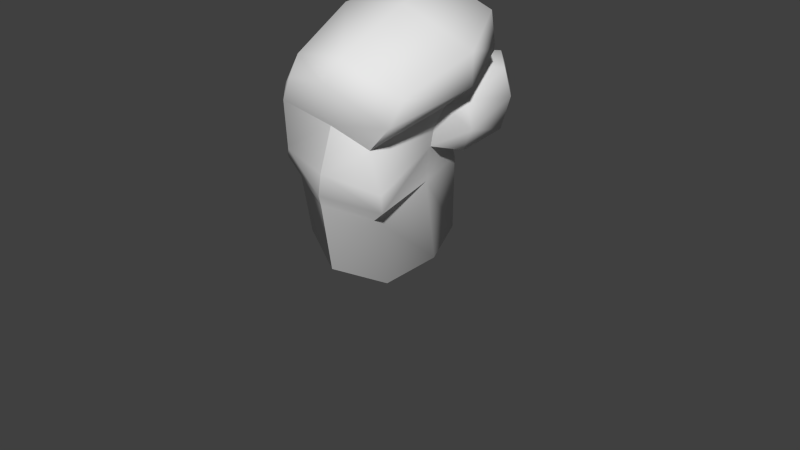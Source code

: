 # Source: beepboop2.blend  (saved by Blender 2.65.0; exported with 4.5.12 LTS)
import bpy
from mathutils import Matrix  # noqa: F401  (used for matrix-valued properties, if any)

bpy.ops.wm.read_factory_settings(use_empty=True)
scene = bpy.context.scene
scene.name = 'Scene'

# ---- collections
col_collection_1 = bpy.data.collections.new('Collection 1'); scene.collection.children.link(col_collection_1)

# ---- materials (node trees are filled in below, after node groups)
mat_mat_blitzcrank_boxer = bpy.data.materials.new('MAT_blitzcrank_boxer')
mat_mat_blitzcrank_boxer.alpha_threshold = 0.0
mat_mat_blitzcrank_boxer.use_transparent_shadow = False
mat_mat_blitzcrank_boxer.roughness = 0.5
mat_mat_blitzcrank_boxer.line_color = (0.0, 0.0, 0.0, 1.0)
mat_right_hand = bpy.data.materials.new('right_hand')
mat_right_hand.alpha_threshold = 0.0
mat_right_hand.use_transparent_shadow = False
mat_right_hand.roughness = 0.5
mat_right_hand.line_color = (0.0, 0.0, 0.0, 1.0)

# ---- material node trees

# ---- world
world_world = bpy.data.worlds.new('World'); scene.world = world_world
world_world.color = (0.05088, 0.05088, 0.05088)
world_world.use_sun_shadow = False
world_world.sun_shadow_jitter_overblur = 0.0
world_world.cycles.sampling_method = 'MANUAL'
world_world.cycles.sample_map_resolution = 256

# ---- meshes
me_000_transformblitzcrank_boxer = bpy.data.meshes.new('_000_transformblitzcrank_boxer')
me_000_transformblitzcrank_boxer.from_pydata([(1.777, 1.949, -3.164), (2.013, 2.083, -2.888), (2.463, 1.723, -1.036), (2.512, 1.616, 0.3107), (1.813, 2.136, 1.55), (2.539, 0.3966, -3.28), (2.676, -0.1161, -1.428), (2.702, -0.3035, -0.2641), (2.246, -0.87, 2.36), (2.1, 1.185, 3.059), (1.662, 2.005, 2.999), (0.894, 1.944, 1.938), (1.901, -1.101, -4.079), (2.11, -1.311, -3.893), (2.175, -1.876, -1.785), (2.285, -2.34, -1.139), (1.899, -2.928, 1.407), (1.15, -3.226, 2.508), (1.39, -1.051, 3.658), (0.5699, -2.618, -2.166), (0.378, -2.952, -1.695), (1.72, -2.925, -0.5877), (1.488, -3.416, 1.082), (0.9447, -3.747, 1.98), (0.5397, -1.738, -4.614), (-0.4631, -3.77, 2.114), (-0.6421, -3.311, 2.873), (-2.237, -3.102, 1.14), (-2.362, -2.674, 1.942), (-0.743, -0.9905, 4.036), (-0.4032, 1.177, 4.444), (1.453, 1.134, 3.902), (0.1385, -3.168, -0.8671), (1.22, 1.881, 3.532), (-0.2791, 1.729, 3.868), (-2.171, 1.334, 3.81), (-2.172, 1.712, 2.594), (-2.88, -0.3854, 3.027), (-2.71, -0.04774, 1.883), (-0.8504, 1.69, -0.6494), (-1.888, 1.001, -0.5327), (-2.181, 2.453, -0.08163), (-2.279, 0.7581, 0.2682), (-1.253, 0.1688, -0.3948), (-2.067, 0.6881, 1.153), (-1.094, 2.702, -0.4447), (-1.191, 3.636, 0.3804), (-2.3, 2.66, 0.9667), (-2.143, 2.405, 1.87), (-1.325, 1.845, 1.918), (0.7475, 3.044, -0.7018), (0.5562, 3.798, 0.09), (0.4358, 3.81, 0.9677), (-1.452, 3.675, 1.284), (-1.44, 3.124, 2.145), (-0.1834, 1.921, 2.076), (0.907, 2.23, -1.008), (1.864, 2.979, -0.5401), (1.876, 2.97, 0.3838), (0.3664, 3.224, 1.79), (-0.1002, -3.082, 0.6702), (-1.348, -2.777, 0.1952), (-1.765, -2.671, -1.088), (-1.478, -0.05674, 0.2764), (-1.771, 0.02221, 1.043), (-1.665, -2.423, -1.756), (-1.056, -2.036, -2.281), (-1.154, 0.2226, -1.571), (-1.008, 1.799, -1.171), (0.4057, 2.666, -3.1), (0.547, -2.007, -4.486), (-1.075, -1.231, -4.64), (-1.507, 0.5042, -4.155), (-1.11, 1.906, -3.619), (0.3615, 2.484, -3.348), (-0.9308, 1.752, -3.827), (-1.3, 0.5513, -4.287), (0.4867, 0.4662, -3.6), (2.297, 0.4566, -3.514), (-0.8844, -1.027, -4.734)], [], [(0, 1, 5), (1, 2, 5), (2, 6, 5), (7, 6, 2), (3, 7, 2), (7, 3, 8), (3, 9, 8), (3, 4, 9), (4, 10, 9), (4, 11, 10), (13, 12, 5), (13, 5, 14), (5, 6, 14), (14, 6, 7), (15, 14, 7), (15, 7, 16), (7, 8, 16), (17, 16, 8), (18, 17, 8), (18, 8, 9), (13, 14, 19), (19, 14, 15), (20, 19, 15), (20, 15, 21), (21, 15, 16), (22, 21, 16), (23, 22, 16), (17, 23, 16), (23, 17, 25), (17, 26, 25), (26, 17, 18), (27, 25, 28), (25, 26, 28), (28, 26, 29), (29, 26, 18), (29, 18, 30), (18, 31, 30), (31, 18, 9), (32, 20, 21), (11, 33, 10), (9, 10, 33), (31, 9, 33), (33, 34, 31), (34, 30, 31), (35, 30, 34), (36, 35, 34), (29, 30, 35), (37, 29, 35), (35, 36, 37), (36, 38, 37), (37, 28, 29), (37, 38, 28), (38, 27, 28), (41, 39, 40), (41, 40, 42), (42, 40, 43), (41, 45, 39), (41, 46, 45), (46, 41, 47), (47, 41, 42), (42, 44, 47), (44, 48, 47), (48, 44, 49), (39, 45, 50), (50, 45, 51), (45, 46, 51), (51, 46, 52), (46, 53, 52), (53, 46, 47), (53, 47, 54), (47, 48, 54), (48, 49, 54), (54, 49, 55), (56, 39, 50), (50, 57, 56), (51, 57, 50), (57, 51, 58), (51, 52, 58), (58, 52, 59), (52, 53, 59), (53, 54, 59), (59, 54, 55), (63, 62, 61), (64, 63, 61), (67, 66, 65), (71, 70, 66), (72, 71, 66), (67, 72, 66), (72, 67, 73), (67, 68, 73), (69, 73, 68), (69, 74, 73), (74, 75, 73), (73, 75, 72), (75, 76, 72), (0, 74, 69), (1, 0, 69), (1, 69, 56), (2, 1, 56), (57, 2, 56), (3, 2, 57), (58, 3, 57), (58, 4, 3), (78, 0, 5), (12, 78, 5), (12, 13, 70), (70, 13, 19), (24, 12, 70), (22, 23, 60), (23, 25, 60), (25, 27, 60), (27, 61, 60), (21, 22, 60), (32, 21, 60), (34, 33, 55), (33, 11, 55), (34, 55, 36), (55, 49, 36), (64, 38, 36), (49, 64, 36), (38, 64, 27), (64, 61, 27), (43, 40, 39), (63, 42, 43), (42, 63, 64), (44, 42, 64), (44, 64, 49), (59, 55, 11), (4, 59, 11), (4, 58, 59), (60, 61, 32), (61, 62, 32), (62, 65, 32), (43, 65, 62), (63, 43, 62), (65, 20, 32), (65, 66, 20), (43, 67, 65), (43, 39, 67), (39, 68, 67), (56, 68, 39), (56, 69, 68), (66, 19, 20), (70, 19, 66), (76, 79, 72), (24, 70, 71), (79, 24, 71), (79, 71, 72), (77, 74, 0), (78, 77, 0), (78, 12, 77), (12, 24, 77), (24, 79, 77), (79, 76, 77), (77, 76, 75), (74, 77, 75)])
me_000_transformblitzcrank_boxer.polygons.foreach_set('use_smooth', [True] * 156)
_uv = me_000_transformblitzcrank_boxer.uv_layers.new(name='GeometrySource2')
_uv.uv.foreach_set('vector', [0.3885, 0.3496, 0.3857, 0.3409, 0.4276, 0.3328, 0.3857, 0.3409, 0.3741, 0.2948, 0.4276, 0.3328, 0.3741, 0.2948, 0.4202, 0.2829, 0.4276, 0.3328, 0.4153, 0.2607, 0.4202, 0.2829, 0.3741, 0.2948, 0.3658, 0.262, 0.4153, 0.2607, 0.3741, 0.2948, 0.4153, 0.2607, 0.3658, 0.262, 0.4074, 0.1984, 0.3658, 0.262, 0.3549, 0.1971, 0.4074, 0.1984, 0.3658, 0.262, 0.3334, 0.2341, 0.3549, 0.1971, 0.3334, 0.2341, 0.3336, 0.1973, 0.3549, 0.1971, 0.3334, 0.2341, 0.3108, 0.2162, 0.3336, 0.1973, 0.472, 0.3307, 0.4722, 0.3388, 0.4276, 0.3328, 0.472, 0.3307, 0.4276, 0.3328, 0.4672, 0.278, 0.4276, 0.3328, 0.4202, 0.2829, 0.4672, 0.278, 0.4672, 0.278, 0.4202, 0.2829, 0.4153, 0.2607, 0.4699, 0.2586, 0.4672, 0.278, 0.4153, 0.2607, 0.4699, 0.2586, 0.4153, 0.2607, 0.4652, 0.1979, 0.4153, 0.2607, 0.4074, 0.1984, 0.4652, 0.1979, 0.4574, 0.1702, 0.4652, 0.1979, 0.4074, 0.1984, 0.4017, 0.1711, 0.4574, 0.1702, 0.4074, 0.1984, 0.4017, 0.1711, 0.4074, 0.1984, 0.3549, 0.1971, 0.472, 0.3307, 0.4672, 0.278, 0.5119, 0.2795, 0.5119, 0.2795, 0.4672, 0.278, 0.4699, 0.2586, 0.5185, 0.2644, 0.5119, 0.2795, 0.4699, 0.2586, 0.5185, 0.2644, 0.4699, 0.2586, 0.4846, 0.2376, 0.4846, 0.2376, 0.4699, 0.2586, 0.4652, 0.1979, 0.4865, 0.1903, 0.4846, 0.2376, 0.4652, 0.1979, 0.472, 0.1667, 0.4865, 0.1903, 0.4652, 0.1979, 0.4574, 0.1702, 0.472, 0.1667, 0.4652, 0.1979, 0.472, 0.1667, 0.4574, 0.1702, 0.4676, 0.1324, 0.4574, 0.1702, 0.4531, 0.1298, 0.4676, 0.1324, 0.4531, 0.1298, 0.4574, 0.1702, 0.4017, 0.1711, 0.4687, 0.0769, 0.4676, 0.1324, 0.4494, 0.0831, 0.4676, 0.1324, 0.4531, 0.1298, 0.4494, 0.0831, 0.4494, 0.0831, 0.4531, 0.1298, 0.3975, 0.1291, 0.3975, 0.1291, 0.4531, 0.1298, 0.4017, 0.1711, 0.3975, 0.1291, 0.4017, 0.1711, 0.3511, 0.1355, 0.4017, 0.1711, 0.3497, 0.1764, 0.3511, 0.1355, 0.3497, 0.1764, 0.4017, 0.1711, 0.3549, 0.1971, 0.523, 0.2409, 0.5185, 0.2644, 0.4846, 0.2376, 0.3108, 0.2162, 0.328, 0.1762, 0.3336, 0.1973, 0.3549, 0.1971, 0.3336, 0.1973, 0.328, 0.1762, 0.3497, 0.1764, 0.3549, 0.1971, 0.328, 0.1762, 0.328, 0.1762, 0.3392, 0.1359, 0.3497, 0.1764, 0.3392, 0.1359, 0.3511, 0.1355, 0.3497, 0.1764, 0.3512, 0.0954, 0.3511, 0.1355, 0.3392, 0.1359, 0.3359, 0.0756, 0.3512, 0.0954, 0.3392, 0.1359, 0.3975, 0.1291, 0.3511, 0.1355, 0.3512, 0.0954, 0.3904, 0.0783, 0.3975, 0.1291, 0.3512, 0.0954, 0.3512, 0.0954, 0.3359, 0.0756, 0.3904, 0.0783, 0.3359, 0.0756, 0.3883, 0.0586, 0.3904, 0.0783, 0.3904, 0.0783, 0.4494, 0.0831, 0.3975, 0.1291, 0.3904, 0.0783, 0.3883, 0.0586, 0.4494, 0.0831, 0.3883, 0.0586, 0.4687, 0.0769, 0.4494, 0.0831, 0.4545, 0.4588, 0.486, 0.4361, 0.4839, 0.491, 0.4545, 0.4588, 0.4839, 0.491, 0.4633, 0.5052, 0.4633, 0.5052, 0.4839, 0.491, 0.4931, 0.5194, 0.4545, 0.4588, 0.4602, 0.4333, 0.486, 0.4361, 0.4545, 0.4588, 0.4344, 0.4305, 0.4602, 0.4333, 0.4344, 0.4305, 0.4545, 0.4588, 0.4308, 0.4631, 0.4308, 0.4631, 0.4545, 0.4588, 0.4633, 0.5052, 0.4633, 0.5052, 0.4409, 0.5145, 0.4308, 0.4631, 0.4409, 0.5145, 0.4105, 0.4689, 0.4308, 0.4631, 0.4105, 0.4689, 0.4409, 0.5145, 0.388, 0.474, 0.486, 0.4361, 0.4602, 0.4333, 0.4565, 0.385, 0.4565, 0.385, 0.4602, 0.4333, 0.4336, 0.3917, 0.4602, 0.4333, 0.4344, 0.4305, 0.4336, 0.3917, 0.4336, 0.3917, 0.4344, 0.4305, 0.415, 0.3987, 0.4344, 0.4305, 0.4189, 0.4392, 0.415, 0.3987, 0.4189, 0.4392, 0.4344, 0.4305, 0.4308, 0.4631, 0.4189, 0.4392, 0.4308, 0.4631, 0.4034, 0.4489, 0.4308, 0.4631, 0.4105, 0.4689, 0.4034, 0.4489, 0.4105, 0.4689, 0.388, 0.474, 0.4034, 0.4489, 0.4034, 0.4489, 0.388, 0.474, 0.3666, 0.4374, 0.4794, 0.3783, 0.486, 0.4361, 0.4565, 0.385, 0.4565, 0.385, 0.4438, 0.355, 0.4794, 0.3783, 0.4336, 0.3917, 0.4438, 0.355, 0.4565, 0.385, 0.4438, 0.355, 0.4336, 0.3917, 0.4126, 0.359, 0.4336, 0.3917, 0.415, 0.3987, 0.4126, 0.359, 0.4126, 0.359, 0.415, 0.3987, 0.393, 0.4088, 0.415, 0.3987, 0.4189, 0.4392, 0.393, 0.4088, 0.4189, 0.4392, 0.4034, 0.4489, 0.393, 0.4088, 0.393, 0.4088, 0.4034, 0.4489, 0.3666, 0.4374, 0.841, 0.2417, 0.776, 0.2656, 0.7712, 0.2351, 0.8437, 0.222, 0.841, 0.2417, 0.7712, 0.2351, 0.8374, 0.2919, 0.7774, 0.2988, 0.7778, 0.28, 0.7886, 0.3579, 0.7461, 0.3583, 0.7774, 0.2988, 0.831, 0.355, 0.7886, 0.3579, 0.7774, 0.2988, 0.8374, 0.2919, 0.831, 0.355, 0.7774, 0.2988, 0.831, 0.355, 0.8374, 0.2919, 0.8768, 0.3508, 0.8374, 0.2919, 0.8772, 0.2912, 0.8768, 0.3508, 0.9165, 0.3383, 0.8768, 0.3508, 0.8772, 0.2912, 0.9165, 0.3383, 0.9166, 0.3456, 0.8768, 0.3508, 0.9166, 0.3456, 0.8769, 0.3568, 0.8768, 0.3508, 0.8768, 0.3508, 0.8769, 0.3568, 0.831, 0.355, 0.8769, 0.3568, 0.8314, 0.3611, 0.831, 0.355, 0.3885, 0.3496, 0.358, 0.3736, 0.3547, 0.3671, 0.3857, 0.3409, 0.3885, 0.3496, 0.3547, 0.3671, 0.3857, 0.3409, 0.3547, 0.3671, 0.3426, 0.32, 0.3741, 0.2948, 0.3857, 0.3409, 0.3426, 0.32, 0.3373, 0.2896, 0.3741, 0.2948, 0.3426, 0.32, 0.3658, 0.262, 0.3741, 0.2948, 0.3373, 0.2896, 0.3308, 0.2683, 0.3658, 0.262, 0.3373, 0.2896, 0.3308, 0.2683, 0.3334, 0.2341, 0.3658, 0.262, 0.4288, 0.3411, 0.3885, 0.3496, 0.4276, 0.3328, 0.4722, 0.3388, 0.4288, 0.3411, 0.4276, 0.3328, 0.4722, 0.3388, 0.472, 0.3307, 0.5146, 0.338, 0.5146, 0.338, 0.472, 0.3307, 0.5119, 0.2795, 0.5116, 0.345, 0.4722, 0.3388, 0.5146, 0.338, 0.4865, 0.1903, 0.472, 0.1667, 0.5032, 0.135, 0.472, 0.1667, 0.4676, 0.1324, 0.5032, 0.135, 0.4676, 0.1324, 0.4687, 0.0769, 0.5032, 0.135, 0.4687, 0.0769, 0.5042, 0.0947, 0.5032, 0.135, 0.4846, 0.2376, 0.4865, 0.1903, 0.5264, 0.2025, 0.523, 0.2409, 0.4846, 0.2376, 0.5264, 0.2025, 0.3392, 0.1359, 0.328, 0.1762, 0.3007, 0.124, 0.328, 0.1762, 0.2899, 0.1523, 0.3007, 0.124, 0.3392, 0.1359, 0.3007, 0.124, 0.3359, 0.0756, 0.3007, 0.124, 0.309, 0.0929, 0.3359, 0.0756, 0.3908, 0.0335, 0.3883, 0.0586, 0.3359, 0.0756, 0.3353, 0.0455, 0.3908, 0.0335, 0.3359, 0.0756, 0.3883, 0.0586, 0.3908, 0.0335, 0.4687, 0.0769, 0.3908, 0.0335, 0.4688, 0.0415, 0.4687, 0.0769, 0.5071, 0.4752, 0.4839, 0.491, 0.486, 0.4361, 0.4746, 0.5284, 0.4633, 0.5052, 0.4931, 0.5194, 0.4633, 0.5052, 0.4746, 0.5284, 0.4556, 0.5393, 0.4409, 0.5145, 0.4633, 0.5052, 0.4556, 0.5393, 0.4409, 0.5145, 0.4137, 0.5256, 0.388, 0.474, 0.393, 0.4088, 0.3666, 0.4374, 0.3615, 0.4034, 0.3753, 0.3732, 0.393, 0.4088, 0.3615, 0.4034, 0.3753, 0.3732, 0.4126, 0.359, 0.393, 0.4088, 0.7383, 0.223, 0.7712, 0.2351, 0.7303, 0.2617, 0.7712, 0.2351, 0.776, 0.2656, 0.7303, 0.2617, 0.776, 0.2656, 0.7778, 0.28, 0.7303, 0.2617, 0.8431, 0.2615, 0.7778, 0.28, 0.776, 0.2656, 0.841, 0.2417, 0.8431, 0.2615, 0.776, 0.2656, 0.7778, 0.28, 0.7295, 0.2864, 0.7303, 0.2617, 0.7778, 0.28, 0.7774, 0.2988, 0.7295, 0.2864, 0.8431, 0.2615, 0.8374, 0.2919, 0.7778, 0.28, 0.8431, 0.2615, 0.8798, 0.2791, 0.8374, 0.2919, 0.8798, 0.2791, 0.8772, 0.2912, 0.8374, 0.2919, 0.9254, 0.2905, 0.8772, 0.2912, 0.8798, 0.2791, 0.9254, 0.2905, 0.9165, 0.3383, 0.8772, 0.2912, 0.7774, 0.2988, 0.733, 0.3019, 0.7295, 0.2864, 0.7461, 0.3583, 0.733, 0.3019, 0.7774, 0.2988, 0.8314, 0.3611, 0.7897, 0.3641, 0.831, 0.355, 0.7497, 0.3649, 0.7461, 0.3583, 0.7886, 0.3579, 0.7897, 0.3641, 0.7497, 0.3649, 0.7886, 0.3579, 0.7897, 0.3641, 0.7886, 0.3579, 0.831, 0.355, 0.2706, 0.5017, 0.2221, 0.5073, 0.2327, 0.4719, 0.2695, 0.4583, 0.2706, 0.5017, 0.2327, 0.4719, 0.2695, 0.4583, 0.3098, 0.4676, 0.2706, 0.5017, 0.3098, 0.4676, 0.3289, 0.5013, 0.2706, 0.5017, 0.3289, 0.5013, 0.3139, 0.5369, 0.2706, 0.5017, 0.3139, 0.5369, 0.2743, 0.5443, 0.2706, 0.5017, 0.2706, 0.5017, 0.2743, 0.5443, 0.2334, 0.5416, 0.2221, 0.5073, 0.2706, 0.5017, 0.2334, 0.5416])
me_000_transformblitzcrank_boxer.materials.append(mat_mat_blitzcrank_boxer)
me_000_transformblitzcrank_boxer.use_remesh_preserve_volume = False
me_000_transformblitzcrank_boxer.use_remesh_preserve_attributes = False
me_000_transformblitzcrank_boxer.use_mirror_vertex_groups = False
me_000_transformblitzcrank_boxer.update()
me_001_transformblitzcrank_boxer = bpy.data.meshes.new('_001_transformblitzcrank_boxer')
me_001_transformblitzcrank_boxer.from_pydata([(-66.57, 99.9, 44.46), (-79.47, 93.25, 44.67), (-66.21, 98.0, 42.28), (-81.62, 94.73, 47.19), (-86.71, 78.71, 44.95), (-84.49, 79.07, 42.67), (-80.96, 64.05, 38.54), (-82.89, 62.26, 40.48), (-68.4, 55.19, 35.2), (-68.34, 57.6, 33.8), (-70.89, 97.5, 64.43), (-85.5, 92.85, 64.84), (-79.73, 104.9, 68.38), (-85.72, 92.9, 77.51), (-87.71, 74.54, 73.68), (-87.67, 75.38, 62.67), (-83.13, 58.63, 60.62), (-84.07, 54.81, 67.03), (-68.21, 51.29, 57.35), (-79.67, 105.6, 77.02), (-78.9, 98.68, 88.56), (-81.35, 91.0, 103.4), (-82.96, 71.27, 98.54), (-80.01, 51.29, 91.2), (-78.7, 49.74, 72.53), (-66.34, 48.53, 61.97), (-77.22, 98.58, 102.2), (-72.99, 97.81, 107.1), (-75.14, 91.14, 111.2), (-74.71, 70.54, 110.6), (-72.8, 49.31, 101.6), (-70.23, 97.13, 92.15), (-63.95, 47.14, 69.82), (-61.42, 49.13, 84.07), (-76.24, 46.45, 88.47), (-71.0, 44.01, 97.01), (-61.42, 49.13, 84.07), (-57.78, 43.81, 98.02), (-41.31, 49.17, 88.07), (-49.8, 51.53, 79.16), (-55.94, 48.68, 104.7), (-39.97, 53.79, 95.2), (-36.58, 78.24, 92.54), (-45.53, 78.3, 84.81), (-49.8, 51.53, 79.16), (-54.65, 71.25, 113.7), (-34.79, 75.97, 103.4), (-41.39, 95.27, 97.9), (-49.45, 96.04, 91.64), (-57.64, 91.83, 115.9), (-41.19, 92.68, 109.6), (-58.89, 96.55, 110.1), (-60.11, 96.95, 93.26), (-49.45, 96.04, 91.64), (-70.23, 97.13, 92.15), (-54.39, 92.62, 67.88), (-50.65, 78.58, 71.37), (-44.67, 86.2, 69.31), (-41.77, 100.1, 72.33), (-52.01, 102.2, 68.95), (-69.3, 105.3, 66.62), (-70.89, 97.5, 64.43), (-79.73, 104.9, 68.38), (-67.32, 113.0, 73.39), (-79.67, 105.6, 77.02), (-40.88, 84.53, 76.91), (-40.44, 102.8, 81.94), (-50.9, 111.6, 75.91), (-50.65, 78.58, 71.37), (-48.43, 76.98, 77.77), (-45.53, 78.3, 84.81), (-42.7, 84.58, 85.26), (-41.77, 101.2, 90.6), (-48.26, 108.2, 92.74), (-48.28, 112.6, 84.26), (-66.02, 113.8, 81.55), (-49.45, 96.04, 91.64), (-60.11, 96.95, 93.26), (-65.25, 108.9, 89.68), (-78.9, 98.68, 88.56), (-70.23, 97.13, 92.15), (-45.53, 78.3, 84.81), (-61.42, 49.13, 84.07), (-49.8, 51.53, 79.16), (-63.95, 47.14, 69.82), (-46.13, 51.49, 67.02), (-47.18, 53.28, 60.61), (-66.34, 48.53, 61.97), (-52.96, 56.53, 55.51), (-68.21, 51.29, 57.35), (-68.4, 55.19, 35.2), (-48.43, 76.98, 77.77), (-50.65, 78.58, 71.37), (-51.79, 78.17, 60.36), (-48.96, 78.76, 35.95), (-53.19, 62.2, 32.86), (-68.34, 57.6, 33.8), (-54.98, 64.05, 31.86), (-45.53, 78.3, 84.81), (-50.92, 79.11, 34.72), (-54.23, 90.71, 38.14), (-52.5, 92.29, 39.93), (-66.21, 98.0, 42.28), (-66.57, 99.9, 44.46), (-53.0, 93.21, 62.89), (-70.89, 97.5, 64.43), (-54.39, 92.62, 67.88), (-82.89, 62.26, 40.48), (-86.71, 78.71, 44.95), (-83.13, 58.63, 60.62), (-87.67, 75.38, 62.67), (-85.5, 92.85, 64.84), (-81.62, 94.73, 47.19), (-67.54, 78.97, 41.53), (-79.47, 93.25, 44.67), (-84.49, 79.07, 42.67), (-66.21, 98.0, 42.28), (-54.23, 90.71, 38.14), (-50.92, 79.11, 34.72), (-54.98, 64.05, 31.86), (-68.34, 57.6, 33.8), (-80.96, 64.05, 38.54)], [], [(0, 1, 2), (1, 0, 3), (3, 4, 1), (1, 4, 5), (4, 6, 5), (7, 6, 4), (7, 8, 6), (6, 8, 9), (3, 0, 10), (11, 3, 10), (10, 12, 11), (11, 12, 13), (13, 14, 11), (11, 14, 15), (15, 14, 16), (16, 14, 17), (16, 17, 18), (16, 18, 7), (7, 18, 8), (13, 12, 19), (13, 19, 20), (20, 21, 13), (22, 13, 21), (14, 13, 22), (22, 23, 14), (14, 23, 17), (17, 23, 24), (17, 24, 25), (18, 17, 25), (26, 21, 20), (26, 27, 21), (21, 27, 28), (28, 29, 21), (21, 29, 22), (30, 22, 29), (23, 22, 30), (31, 26, 20), (27, 26, 31), (25, 24, 32), (24, 33, 32), (34, 33, 24), (24, 23, 34), (34, 23, 35), (35, 36, 34), (37, 36, 35), (38, 36, 37), (39, 36, 38), (35, 23, 30), (30, 37, 35), (40, 37, 30), (41, 37, 40), (38, 37, 41), (41, 42, 38), (43, 38, 42), (44, 38, 43), (30, 29, 40), (40, 29, 45), (45, 41, 40), (46, 41, 45), (46, 42, 41), (42, 46, 47), (47, 43, 42), (48, 43, 47), (29, 49, 45), (49, 50, 45), (45, 50, 46), (47, 46, 50), (50, 51, 47), (52, 47, 51), (53, 47, 52), (28, 49, 29), (28, 51, 49), (49, 51, 50), (27, 51, 28), (27, 52, 51), (54, 52, 27), (55, 56, 57), (57, 58, 55), (59, 55, 58), (60, 55, 59), (61, 55, 60), (61, 60, 62), (60, 63, 62), (63, 64, 62), (57, 65, 58), (58, 65, 66), (66, 67, 58), (59, 58, 67), (63, 59, 67), (60, 59, 63), (68, 65, 57), (69, 65, 68), (70, 65, 69), (71, 65, 70), (71, 66, 65), (72, 66, 71), (73, 66, 72), (74, 66, 73), (74, 67, 66), (74, 75, 67), (67, 75, 63), (75, 64, 63), (71, 76, 72), (73, 72, 76), (77, 73, 76), (77, 78, 73), (73, 78, 74), (74, 78, 75), (78, 64, 75), (79, 64, 78), (80, 79, 78), (80, 78, 77), (81, 76, 71), (82, 83, 84), (84, 83, 85), (86, 84, 85), (87, 84, 86), (88, 87, 86), (89, 87, 88), (89, 88, 90), (85, 83, 91), (92, 85, 91), (86, 85, 92), (93, 86, 92), (88, 86, 93), (93, 94, 88), (88, 94, 95), (90, 88, 95), (90, 95, 96), (96, 95, 97), (91, 83, 98), (95, 94, 97), (97, 94, 99), (94, 100, 99), (101, 100, 94), (101, 102, 100), (103, 102, 101), (104, 103, 101), (105, 103, 104), (106, 105, 104), (94, 93, 101), (101, 93, 104), (104, 93, 106), (106, 93, 92), (107, 108, 109), (109, 108, 110), (110, 108, 111), (111, 108, 112), (113, 114, 115), (116, 114, 113), (116, 113, 117), (117, 113, 118), (118, 113, 119), (119, 113, 120), (113, 121, 120), (115, 121, 113)])
me_001_transformblitzcrank_boxer.polygons.foreach_set('use_smooth', [True] * 156)
_uv = me_001_transformblitzcrank_boxer.uv_layers.new(name='GeometrySource5')
_uv.uv.foreach_set('vector', [0.3547, 0.3671, 0.3885, 0.3496, 0.358, 0.3736, 0.3885, 0.3496, 0.3547, 0.3671, 0.3857, 0.3409, 0.3857, 0.3409, 0.4276, 0.3328, 0.3885, 0.3496, 0.3885, 0.3496, 0.4276, 0.3328, 0.4288, 0.3411, 0.4276, 0.3328, 0.4722, 0.3388, 0.4288, 0.3411, 0.472, 0.3307, 0.4722, 0.3388, 0.4276, 0.3328, 0.472, 0.3307, 0.5146, 0.338, 0.4722, 0.3388, 0.4722, 0.3388, 0.5146, 0.338, 0.5116, 0.345, 0.3857, 0.3409, 0.3547, 0.3671, 0.3426, 0.32, 0.3741, 0.2948, 0.3857, 0.3409, 0.3426, 0.32, 0.3426, 0.32, 0.3373, 0.2896, 0.3741, 0.2948, 0.3741, 0.2948, 0.3373, 0.2896, 0.3658, 0.262, 0.3658, 0.262, 0.4153, 0.2607, 0.3741, 0.2948, 0.3741, 0.2948, 0.4153, 0.2607, 0.4202, 0.2829, 0.4202, 0.2829, 0.4153, 0.2607, 0.4672, 0.278, 0.4672, 0.278, 0.4153, 0.2607, 0.4699, 0.2586, 0.4672, 0.278, 0.4699, 0.2586, 0.5119, 0.2795, 0.4672, 0.278, 0.5119, 0.2795, 0.472, 0.3307, 0.472, 0.3307, 0.5119, 0.2795, 0.5146, 0.338, 0.3658, 0.262, 0.3373, 0.2896, 0.3308, 0.2683, 0.3658, 0.262, 0.3308, 0.2683, 0.3334, 0.2341, 0.3334, 0.2341, 0.3549, 0.1971, 0.3658, 0.262, 0.4074, 0.1984, 0.3658, 0.262, 0.3549, 0.1971, 0.4153, 0.2607, 0.3658, 0.262, 0.4074, 0.1984, 0.4074, 0.1984, 0.4652, 0.1979, 0.4153, 0.2607, 0.4153, 0.2607, 0.4652, 0.1979, 0.4699, 0.2586, 0.4699, 0.2586, 0.4652, 0.1979, 0.4846, 0.2376, 0.4699, 0.2586, 0.4846, 0.2376, 0.5185, 0.2644, 0.5119, 0.2795, 0.4699, 0.2586, 0.5185, 0.2644, 0.3336, 0.1973, 0.3549, 0.1971, 0.3334, 0.2341, 0.3336, 0.1973, 0.328, 0.1762, 0.3549, 0.1971, 0.3549, 0.1971, 0.328, 0.1762, 0.3497, 0.1764, 0.3497, 0.1764, 0.4017, 0.1711, 0.3549, 0.1971, 0.3549, 0.1971, 0.4017, 0.1711, 0.4074, 0.1984, 0.4574, 0.1702, 0.4074, 0.1984, 0.4017, 0.1711, 0.4652, 0.1979, 0.4074, 0.1984, 0.4574, 0.1702, 0.3108, 0.2162, 0.3336, 0.1973, 0.3334, 0.2341, 0.328, 0.1762, 0.3336, 0.1973, 0.3108, 0.2162, 0.5185, 0.2644, 0.4846, 0.2376, 0.523, 0.2409, 0.4846, 0.2376, 0.5264, 0.2025, 0.523, 0.2409, 0.4865, 0.1903, 0.5264, 0.2025, 0.4846, 0.2376, 0.4846, 0.2376, 0.4652, 0.1979, 0.4865, 0.1903, 0.4865, 0.1903, 0.4652, 0.1979, 0.472, 0.1667, 0.472, 0.1667, 0.5032, 0.135, 0.4865, 0.1903, 0.4676, 0.1324, 0.5032, 0.135, 0.472, 0.1667, 0.4687, 0.0769, 0.5032, 0.135, 0.4676, 0.1324, 0.5042, 0.0947, 0.5032, 0.135, 0.4687, 0.0769, 0.472, 0.1667, 0.4652, 0.1979, 0.4574, 0.1702, 0.4574, 0.1702, 0.4676, 0.1324, 0.472, 0.1667, 0.4531, 0.1298, 0.4676, 0.1324, 0.4574, 0.1702, 0.4494, 0.0831, 0.4676, 0.1324, 0.4531, 0.1298, 0.4687, 0.0769, 0.4676, 0.1324, 0.4494, 0.0831, 0.4494, 0.0831, 0.3883, 0.0586, 0.4687, 0.0769, 0.3908, 0.0335, 0.4687, 0.0769, 0.3883, 0.0586, 0.4688, 0.0415, 0.4687, 0.0769, 0.3908, 0.0335, 0.4574, 0.1702, 0.4017, 0.1711, 0.4531, 0.1298, 0.4531, 0.1298, 0.4017, 0.1711, 0.3975, 0.1291, 0.3975, 0.1291, 0.4494, 0.0831, 0.4531, 0.1298, 0.3904, 0.0783, 0.4494, 0.0831, 0.3975, 0.1291, 0.3904, 0.0783, 0.3883, 0.0586, 0.4494, 0.0831, 0.3883, 0.0586, 0.3904, 0.0783, 0.3359, 0.0756, 0.3359, 0.0756, 0.3908, 0.0335, 0.3883, 0.0586, 0.3353, 0.0455, 0.3908, 0.0335, 0.3359, 0.0756, 0.4017, 0.1711, 0.3511, 0.1355, 0.3975, 0.1291, 0.3511, 0.1355, 0.3512, 0.0954, 0.3975, 0.1291, 0.3975, 0.1291, 0.3512, 0.0954, 0.3904, 0.0783, 0.3359, 0.0756, 0.3904, 0.0783, 0.3512, 0.0954, 0.3512, 0.0954, 0.3392, 0.1359, 0.3359, 0.0756, 0.3007, 0.124, 0.3359, 0.0756, 0.3392, 0.1359, 0.309, 0.0929, 0.3359, 0.0756, 0.3007, 0.124, 0.3497, 0.1764, 0.3511, 0.1355, 0.4017, 0.1711, 0.3497, 0.1764, 0.3392, 0.1359, 0.3511, 0.1355, 0.3511, 0.1355, 0.3392, 0.1359, 0.3512, 0.0954, 0.328, 0.1762, 0.3392, 0.1359, 0.3497, 0.1764, 0.328, 0.1762, 0.3007, 0.124, 0.3392, 0.1359, 0.2899, 0.1523, 0.3007, 0.124, 0.328, 0.1762, 0.486, 0.4361, 0.5071, 0.4752, 0.4839, 0.491, 0.4839, 0.491, 0.4545, 0.4588, 0.486, 0.4361, 0.4602, 0.4333, 0.486, 0.4361, 0.4545, 0.4588, 0.4565, 0.385, 0.486, 0.4361, 0.4602, 0.4333, 0.4794, 0.3783, 0.486, 0.4361, 0.4565, 0.385, 0.4794, 0.3783, 0.4565, 0.385, 0.4438, 0.355, 0.4565, 0.385, 0.4336, 0.3917, 0.4438, 0.355, 0.4336, 0.3917, 0.4126, 0.359, 0.4438, 0.355, 0.4839, 0.491, 0.4633, 0.5052, 0.4545, 0.4588, 0.4545, 0.4588, 0.4633, 0.5052, 0.4308, 0.4631, 0.4308, 0.4631, 0.4344, 0.4305, 0.4545, 0.4588, 0.4602, 0.4333, 0.4545, 0.4588, 0.4344, 0.4305, 0.4336, 0.3917, 0.4602, 0.4333, 0.4344, 0.4305, 0.4565, 0.385, 0.4602, 0.4333, 0.4336, 0.3917, 0.4931, 0.5194, 0.4633, 0.5052, 0.4839, 0.491, 0.4746, 0.5284, 0.4633, 0.5052, 0.4931, 0.5194, 0.4556, 0.5393, 0.4633, 0.5052, 0.4746, 0.5284, 0.4409, 0.5145, 0.4633, 0.5052, 0.4556, 0.5393, 0.4409, 0.5145, 0.4308, 0.4631, 0.4633, 0.5052, 0.4105, 0.4689, 0.4308, 0.4631, 0.4409, 0.5145, 0.4034, 0.4489, 0.4308, 0.4631, 0.4105, 0.4689, 0.4189, 0.4392, 0.4308, 0.4631, 0.4034, 0.4489, 0.4189, 0.4392, 0.4344, 0.4305, 0.4308, 0.4631, 0.4189, 0.4392, 0.415, 0.3987, 0.4344, 0.4305, 0.4344, 0.4305, 0.415, 0.3987, 0.4336, 0.3917, 0.415, 0.3987, 0.4126, 0.359, 0.4336, 0.3917, 0.4409, 0.5145, 0.388, 0.474, 0.4105, 0.4689, 0.4034, 0.4489, 0.4105, 0.4689, 0.388, 0.474, 0.3666, 0.4374, 0.4034, 0.4489, 0.388, 0.474, 0.3666, 0.4374, 0.393, 0.4088, 0.4034, 0.4489, 0.4034, 0.4489, 0.393, 0.4088, 0.4189, 0.4392, 0.4189, 0.4392, 0.393, 0.4088, 0.415, 0.3987, 0.393, 0.4088, 0.4126, 0.359, 0.415, 0.3987, 0.3753, 0.3732, 0.4126, 0.359, 0.393, 0.4088, 0.3615, 0.4034, 0.3753, 0.3732, 0.393, 0.4088, 0.3615, 0.4034, 0.393, 0.4088, 0.3666, 0.4374, 0.4137, 0.5256, 0.388, 0.474, 0.4409, 0.5145, 0.7383, 0.223, 0.7712, 0.2351, 0.7303, 0.2617, 0.7303, 0.2617, 0.7712, 0.2351, 0.776, 0.2656, 0.7778, 0.28, 0.7303, 0.2617, 0.776, 0.2656, 0.7295, 0.2864, 0.7303, 0.2617, 0.7778, 0.28, 0.7774, 0.2988, 0.7295, 0.2864, 0.7778, 0.28, 0.733, 0.3019, 0.7295, 0.2864, 0.7774, 0.2988, 0.733, 0.3019, 0.7774, 0.2988, 0.7461, 0.3583, 0.776, 0.2656, 0.7712, 0.2351, 0.841, 0.2417, 0.8431, 0.2615, 0.776, 0.2656, 0.841, 0.2417, 0.7778, 0.28, 0.776, 0.2656, 0.8431, 0.2615, 0.8374, 0.2919, 0.7778, 0.28, 0.8431, 0.2615, 0.7774, 0.2988, 0.7778, 0.28, 0.8374, 0.2919, 0.8374, 0.2919, 0.831, 0.355, 0.7774, 0.2988, 0.7774, 0.2988, 0.831, 0.355, 0.7886, 0.3579, 0.7461, 0.3583, 0.7774, 0.2988, 0.7886, 0.3579, 0.7461, 0.3583, 0.7886, 0.3579, 0.7497, 0.3649, 0.7497, 0.3649, 0.7886, 0.3579, 0.7897, 0.3641, 0.841, 0.2417, 0.7712, 0.2351, 0.8437, 0.222, 0.7886, 0.3579, 0.831, 0.355, 0.7897, 0.3641, 0.7897, 0.3641, 0.831, 0.355, 0.8314, 0.3611, 0.831, 0.355, 0.8769, 0.3568, 0.8314, 0.3611, 0.8768, 0.3508, 0.8769, 0.3568, 0.831, 0.355, 0.8768, 0.3508, 0.9166, 0.3456, 0.8769, 0.3568, 0.9165, 0.3383, 0.9166, 0.3456, 0.8768, 0.3508, 0.8772, 0.2912, 0.9165, 0.3383, 0.8768, 0.3508, 0.9254, 0.2905, 0.9165, 0.3383, 0.8772, 0.2912, 0.8798, 0.2791, 0.9254, 0.2905, 0.8772, 0.2912, 0.831, 0.355, 0.8374, 0.2919, 0.8768, 0.3508, 0.8768, 0.3508, 0.8374, 0.2919, 0.8772, 0.2912, 0.8772, 0.2912, 0.8374, 0.2919, 0.8798, 0.2791, 0.8798, 0.2791, 0.8374, 0.2919, 0.8431, 0.2615, 0.2071, 0.4893, 0.1628, 0.4911, 0.2069, 0.5422, 0.2069, 0.5422, 0.1628, 0.4911, 0.1597, 0.5415, 0.1597, 0.5415, 0.1628, 0.4911, 0.1127, 0.5336, 0.1127, 0.5336, 0.1628, 0.4911, 0.1203, 0.4866, 0.2706, 0.5017, 0.2327, 0.4719, 0.2695, 0.4583, 0.2221, 0.5073, 0.2327, 0.4719, 0.2706, 0.5017, 0.2221, 0.5073, 0.2706, 0.5017, 0.2334, 0.5416, 0.2334, 0.5416, 0.2706, 0.5017, 0.2743, 0.5443, 0.2743, 0.5443, 0.2706, 0.5017, 0.3139, 0.5369, 0.3139, 0.5369, 0.2706, 0.5017, 0.3289, 0.5013, 0.2706, 0.5017, 0.3098, 0.4676, 0.3289, 0.5013, 0.2695, 0.4583, 0.3098, 0.4676, 0.2706, 0.5017])
me_001_transformblitzcrank_boxer.materials.append(mat_right_hand)
me_001_transformblitzcrank_boxer.use_remesh_preserve_volume = False
me_001_transformblitzcrank_boxer.use_remesh_preserve_attributes = False
me_001_transformblitzcrank_boxer.use_mirror_vertex_groups = False
me_001_transformblitzcrank_boxer.update()

# ---- objects
ob_000_transformblitzcrank_boxer = bpy.data.objects.new('_000_transformblitzcrank_boxer', me_000_transformblitzcrank_boxer)
ob_001_transformblitzcrank_boxer = bpy.data.objects.new('_001_transformblitzcrank_boxer', me_001_transformblitzcrank_boxer)

# ---- transforms, parenting, visibility, modifiers, constraints
ob_000_transformblitzcrank_boxer.location = (0.0, 0.0, 0.0)
ob_000_transformblitzcrank_boxer.scale = (0.2551, 0.2551, 0.2551)
ob_000_transformblitzcrank_boxer.lineart.crease_threshold = 0.0
_vg = ob_000_transformblitzcrank_boxer.vertex_groups.new(name='root')
_vg = ob_000_transformblitzcrank_boxer.vertex_groups.new(name='spine')
_vg = ob_000_transformblitzcrank_boxer.vertex_groups.new(name='neck')
_vg = ob_000_transformblitzcrank_boxer.vertex_groups.new(name='head')
_vg = ob_000_transformblitzcrank_boxer.vertex_groups.new(name='C_BUFFBONE_GLB_HEAD_LOC')
_vg = ob_000_transformblitzcrank_boxer.vertex_groups.new(name='R_shoulder')
_vg = ob_000_transformblitzcrank_boxer.vertex_groups.new(name='R_uparm')
_vg = ob_000_transformblitzcrank_boxer.vertex_groups.new(name='R_forearm')
_vg = ob_000_transformblitzcrank_boxer.vertex_groups.new(name='R_hand')
_vg = ob_000_transformblitzcrank_boxer.vertex_groups.new(name='L_shoulder')
_vg = ob_000_transformblitzcrank_boxer.vertex_groups.new(name='L_uparm1')
_vg = ob_000_transformblitzcrank_boxer.vertex_groups.new(name='L_forearm')
_vg = ob_000_transformblitzcrank_boxer.vertex_groups.new(name='L_hand')
_vg.add([0, 1, 2, 3, 4, 5, 6, 7, 8, 9, 10, 11, 12, 13, 14, 15, 16, 17, 18, 19, 20, 21, 22, 23, 24, 25, 26, 27, 28, 29, 30, 31, 32, 33, 34, 35, 36, 37, 38, 39, 40, 41, 42, 43, 44, 45, 46, 47, 48, 49, 50, 51, 52, 53, 54, 55, 56, 57, 58, 59, 60, 61, 62, 63, 64, 65, 66, 67, 68, 69, 70, 71, 72, 73, 74, 75, 76, 77, 78, 79], 1.0, 'REPLACE')
_vg = ob_000_transformblitzcrank_boxer.vertex_groups.new(name='L_finger')
_vg = ob_000_transformblitzcrank_boxer.vertex_groups.new(name='L_finger_b')
_vg = ob_000_transformblitzcrank_boxer.vertex_groups.new(name='L_finger_c')
_vg = ob_000_transformblitzcrank_boxer.vertex_groups.new(name='L_thumb')
_vg = ob_000_transformblitzcrank_boxer.vertex_groups.new(name='L_BUFFBONE_GLB_HAND_LOC')
_vg = ob_000_transformblitzcrank_boxer.vertex_groups.new(name='L_PARENTING_HAND_LOC')
_vg = ob_000_transformblitzcrank_boxer.vertex_groups.new(name='R_chest')
_vg = ob_000_transformblitzcrank_boxer.vertex_groups.new(name='L_chest')
_vg = ob_000_transformblitzcrank_boxer.vertex_groups.new(name='C_BUFFBONE_GLB_CHEST_LOC')
_vg = ob_000_transformblitzcrank_boxer.vertex_groups.new(name='pelvis')
_vg = ob_000_transformblitzcrank_boxer.vertex_groups.new(name='L_thigh')
_vg = ob_000_transformblitzcrank_boxer.vertex_groups.new(name='L_calf')
_vg = ob_000_transformblitzcrank_boxer.vertex_groups.new(name='L_foot')
_vg = ob_000_transformblitzcrank_boxer.vertex_groups.new(name='L_toe')
_vg = ob_000_transformblitzcrank_boxer.vertex_groups.new(name='L_BUFFBONE_GLB_FOOT_LOC')
_vg = ob_000_transformblitzcrank_boxer.vertex_groups.new(name='R_thigh')
_vg = ob_000_transformblitzcrank_boxer.vertex_groups.new(name='R_calf')
_vg = ob_000_transformblitzcrank_boxer.vertex_groups.new(name='R_foot')
_vg = ob_000_transformblitzcrank_boxer.vertex_groups.new(name='R_toe')
_vg = ob_000_transformblitzcrank_boxer.vertex_groups.new(name='R_BUFFBONE_GLB_FOOT_LOC')
_vg = ob_000_transformblitzcrank_boxer.vertex_groups.new(name='R_hand_grab')
_vg = ob_000_transformblitzcrank_boxer.vertex_groups.new(name='R_finger')
_vg = ob_000_transformblitzcrank_boxer.vertex_groups.new(name='R_finger_b')
_vg = ob_000_transformblitzcrank_boxer.vertex_groups.new(name='R_finger_c')
_vg = ob_000_transformblitzcrank_boxer.vertex_groups.new(name='R_thumb')
_vg = ob_000_transformblitzcrank_boxer.vertex_groups.new(name='BUFFBONE_GLB_WEAPON_1')
_vg = ob_000_transformblitzcrank_boxer.vertex_groups.new(name='R_BUFFBONE_GLB_HAND_LOC')
_vg = ob_000_transformblitzcrank_boxer.vertex_groups.new(name='R_PARENTING_HAND_LOC')
_vg = ob_000_transformblitzcrank_boxer.vertex_groups.new(name='C_BUFFBONE_GLB_CENTER_LOC')
_vg = ob_000_transformblitzcrank_boxer.vertex_groups.new(name='C_BUFFBONE_GLB_OVERHEAD_LOC')
_vg = ob_000_transformblitzcrank_boxer.vertex_groups.new(name='BUFFBONE_GLB_GROUND_LOC')
_vg = ob_000_transformblitzcrank_boxer.vertex_groups.new(name='BUFFBONE_GLB_CHANNEL_LOC')
_vg = ob_000_transformblitzcrank_boxer.vertex_groups.new(name='C_BUFFBONE_GLB_LAYOUT_LOC')
_m = ob_000_transformblitzcrank_boxer.modifiers.new('Armature', 'ARMATURE')
ob_001_transformblitzcrank_boxer.location = (0.0, 0.0, 0.0)
ob_001_transformblitzcrank_boxer.lineart.crease_threshold = 0.0
_vg = ob_001_transformblitzcrank_boxer.vertex_groups.new(name='root')
_vg = ob_001_transformblitzcrank_boxer.vertex_groups.new(name='spine')
_vg = ob_001_transformblitzcrank_boxer.vertex_groups.new(name='neck')
_vg = ob_001_transformblitzcrank_boxer.vertex_groups.new(name='head')
_vg = ob_001_transformblitzcrank_boxer.vertex_groups.new(name='C_BUFFBONE_GLB_HEAD_LOC')
_vg = ob_001_transformblitzcrank_boxer.vertex_groups.new(name='R_shoulder')
_vg = ob_001_transformblitzcrank_boxer.vertex_groups.new(name='R_uparm')
_vg = ob_001_transformblitzcrank_boxer.vertex_groups.new(name='R_forearm')
_vg = ob_001_transformblitzcrank_boxer.vertex_groups.new(name='R_hand')
_vg = ob_001_transformblitzcrank_boxer.vertex_groups.new(name='L_shoulder')
_vg = ob_001_transformblitzcrank_boxer.vertex_groups.new(name='L_uparm1')
_vg = ob_001_transformblitzcrank_boxer.vertex_groups.new(name='L_forearm')
_vg = ob_001_transformblitzcrank_boxer.vertex_groups.new(name='L_hand')
_vg = ob_001_transformblitzcrank_boxer.vertex_groups.new(name='L_finger')
_vg = ob_001_transformblitzcrank_boxer.vertex_groups.new(name='L_finger_b')
_vg = ob_001_transformblitzcrank_boxer.vertex_groups.new(name='L_finger_c')
_vg = ob_001_transformblitzcrank_boxer.vertex_groups.new(name='L_thumb')
_vg = ob_001_transformblitzcrank_boxer.vertex_groups.new(name='L_BUFFBONE_GLB_HAND_LOC')
_vg = ob_001_transformblitzcrank_boxer.vertex_groups.new(name='L_PARENTING_HAND_LOC')
_vg = ob_001_transformblitzcrank_boxer.vertex_groups.new(name='R_chest')
_vg = ob_001_transformblitzcrank_boxer.vertex_groups.new(name='L_chest')
_vg = ob_001_transformblitzcrank_boxer.vertex_groups.new(name='C_BUFFBONE_GLB_CHEST_LOC')
_vg = ob_001_transformblitzcrank_boxer.vertex_groups.new(name='pelvis')
_vg = ob_001_transformblitzcrank_boxer.vertex_groups.new(name='L_thigh')
_vg = ob_001_transformblitzcrank_boxer.vertex_groups.new(name='L_calf')
_vg = ob_001_transformblitzcrank_boxer.vertex_groups.new(name='L_foot')
_vg = ob_001_transformblitzcrank_boxer.vertex_groups.new(name='L_toe')
_vg = ob_001_transformblitzcrank_boxer.vertex_groups.new(name='L_BUFFBONE_GLB_FOOT_LOC')
_vg = ob_001_transformblitzcrank_boxer.vertex_groups.new(name='R_thigh')
_vg = ob_001_transformblitzcrank_boxer.vertex_groups.new(name='R_calf')
_vg = ob_001_transformblitzcrank_boxer.vertex_groups.new(name='R_foot')
_vg = ob_001_transformblitzcrank_boxer.vertex_groups.new(name='R_toe')
_vg = ob_001_transformblitzcrank_boxer.vertex_groups.new(name='R_BUFFBONE_GLB_FOOT_LOC')
_vg = ob_001_transformblitzcrank_boxer.vertex_groups.new(name='R_hand_grab')
_vg.add([0, 1, 2, 3, 4, 5, 6, 7, 8, 9, 10, 11, 12, 13, 14, 15, 16, 17, 18, 19, 20, 21, 22, 23, 24, 25, 26, 27, 28, 29, 30, 31, 32, 33, 34, 35, 36, 37, 38, 39, 40, 41, 42, 43, 44, 45, 46, 47, 48, 49, 50, 51, 52, 53, 54, 55, 56, 57, 58, 59, 60, 61, 62, 63, 64, 65, 66, 67, 68, 69, 70, 71, 72, 73, 74, 75, 76, 77, 78, 79, 80, 81, 82, 83, 84, 85, 86, 87, 88, 89, 90, 91, 92, 93, 94, 95, 96, 97, 98, 99, 100, 101, 102, 103, 104, 105, 106, 107, 108, 109, 110, 111, 112, 113, 114, 115, 116, 117, 118, 119, 120, 121], 1.0, 'REPLACE')
_vg = ob_001_transformblitzcrank_boxer.vertex_groups.new(name='R_finger')
_vg = ob_001_transformblitzcrank_boxer.vertex_groups.new(name='R_finger_b')
_vg = ob_001_transformblitzcrank_boxer.vertex_groups.new(name='R_finger_c')
_vg = ob_001_transformblitzcrank_boxer.vertex_groups.new(name='R_thumb')
_vg = ob_001_transformblitzcrank_boxer.vertex_groups.new(name='BUFFBONE_GLB_WEAPON_1')
_vg = ob_001_transformblitzcrank_boxer.vertex_groups.new(name='R_BUFFBONE_GLB_HAND_LOC')
_vg = ob_001_transformblitzcrank_boxer.vertex_groups.new(name='R_PARENTING_HAND_LOC')
_vg = ob_001_transformblitzcrank_boxer.vertex_groups.new(name='C_BUFFBONE_GLB_CENTER_LOC')
_vg = ob_001_transformblitzcrank_boxer.vertex_groups.new(name='C_BUFFBONE_GLB_OVERHEAD_LOC')
_vg = ob_001_transformblitzcrank_boxer.vertex_groups.new(name='BUFFBONE_GLB_GROUND_LOC')
_vg = ob_001_transformblitzcrank_boxer.vertex_groups.new(name='BUFFBONE_GLB_CHANNEL_LOC')
_vg = ob_001_transformblitzcrank_boxer.vertex_groups.new(name='C_BUFFBONE_GLB_LAYOUT_LOC')
_m = ob_001_transformblitzcrank_boxer.modifiers.new('Armature', 'ARMATURE')

# ---- collection membership
col_collection_1.objects.link(ob_000_transformblitzcrank_boxer)
col_collection_1.objects.link(ob_001_transformblitzcrank_boxer)

# ---- scene / render settings (as saved in the file)
scene.frame_start = 1; scene.frame_end = 250; scene.frame_set(0)
scene.render.engine = 'BLENDER_EEVEE_NEXT'
scene.render.image_settings.color_mode = 'RGB'
scene.render.image_settings.compression = 90
scene.render.resolution_percentage = 50
scene.render.dither_intensity = 0.0
scene.render.bake_margin = 2
scene.render.bake_bias = 0.0
scene.cycles.use_denoising = False
scene.cycles.samples = 10
scene.cycles.sampling_pattern = 'TABULATED_SOBOL'
scene.cycles.light_sampling_threshold = 0.0
scene.cycles.use_adaptive_sampling = False
scene.cycles.use_light_tree = False
scene.cycles.blur_glossy = 0.0
scene.cycles.volume_bounces = 1
scene.cycles.pixel_filter_type = 'GAUSSIAN'
scene.cycles.sample_clamp_indirect = 0.0
scene.view_settings.view_transform = 'Standard'
scene.unit_settings.scale_length = 0.01
bpy.context.view_layer.update()

# ---- added for rendering (the .blend has no active camera and no usable light): camera, sun
cam_auto = bpy.data.cameras.new('AutoCamera')
cam_auto.lens = 50.0
cam_auto.sensor_width = 36.0
cam_auto.clip_end = 3024.51
ob_auto_camera = bpy.data.objects.new('AutoCamera', cam_auto)
scene.collection.objects.link(ob_auto_camera)
ob_auto_camera.location = (128.83, -150.401, 195.225)
ob_auto_camera.rotation_euler = (1.09748, -7.21219e-08, 0.694738)
scene.camera = ob_auto_camera
light_auto_sun = bpy.data.lights.new('AutoSun', 'SUN')
light_auto_sun.energy = 3.0
light_auto_sun.angle = 0.0523599
ob_auto_sun = bpy.data.objects.new('AutoSun', light_auto_sun)
scene.collection.objects.link(ob_auto_sun)
ob_auto_sun.rotation_euler = (0.872665, 0.174533, 0.523599)
bpy.context.view_layer.update()

